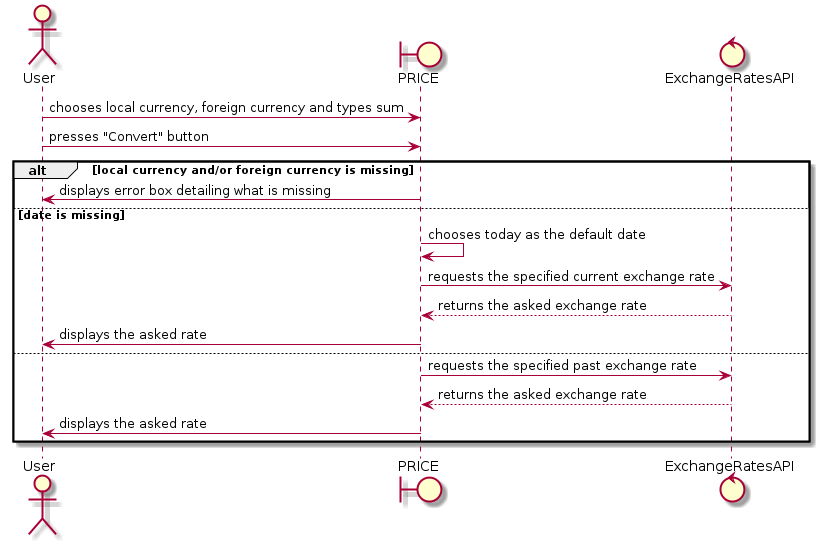

The diagram above was rendered by PlantUML. Its source (embedded in the PNG):
@startuml
actor User
boundary PRICE
control ExchangeRatesAPI
User -> PRICE: chooses local currency, foreign currency and types sum
User -> PRICE: presses "Convert" button
alt local currency and/or foreign currency is missing
PRICE -> User: displays error box detailing what is missing
else date is missing
PRICE -> PRICE: chooses today as the default date
PRICE -> ExchangeRatesAPI: requests the specified current exchange rate
ExchangeRatesAPI --> PRICE: returns the asked exchange rate
PRICE -> User: displays the asked rate
else
PRICE -> ExchangeRatesAPI: requests the specified past exchange rate
ExchangeRatesAPI --> PRICE: returns the asked exchange rate
PRICE -> User: displays the asked rate
end
@enduml